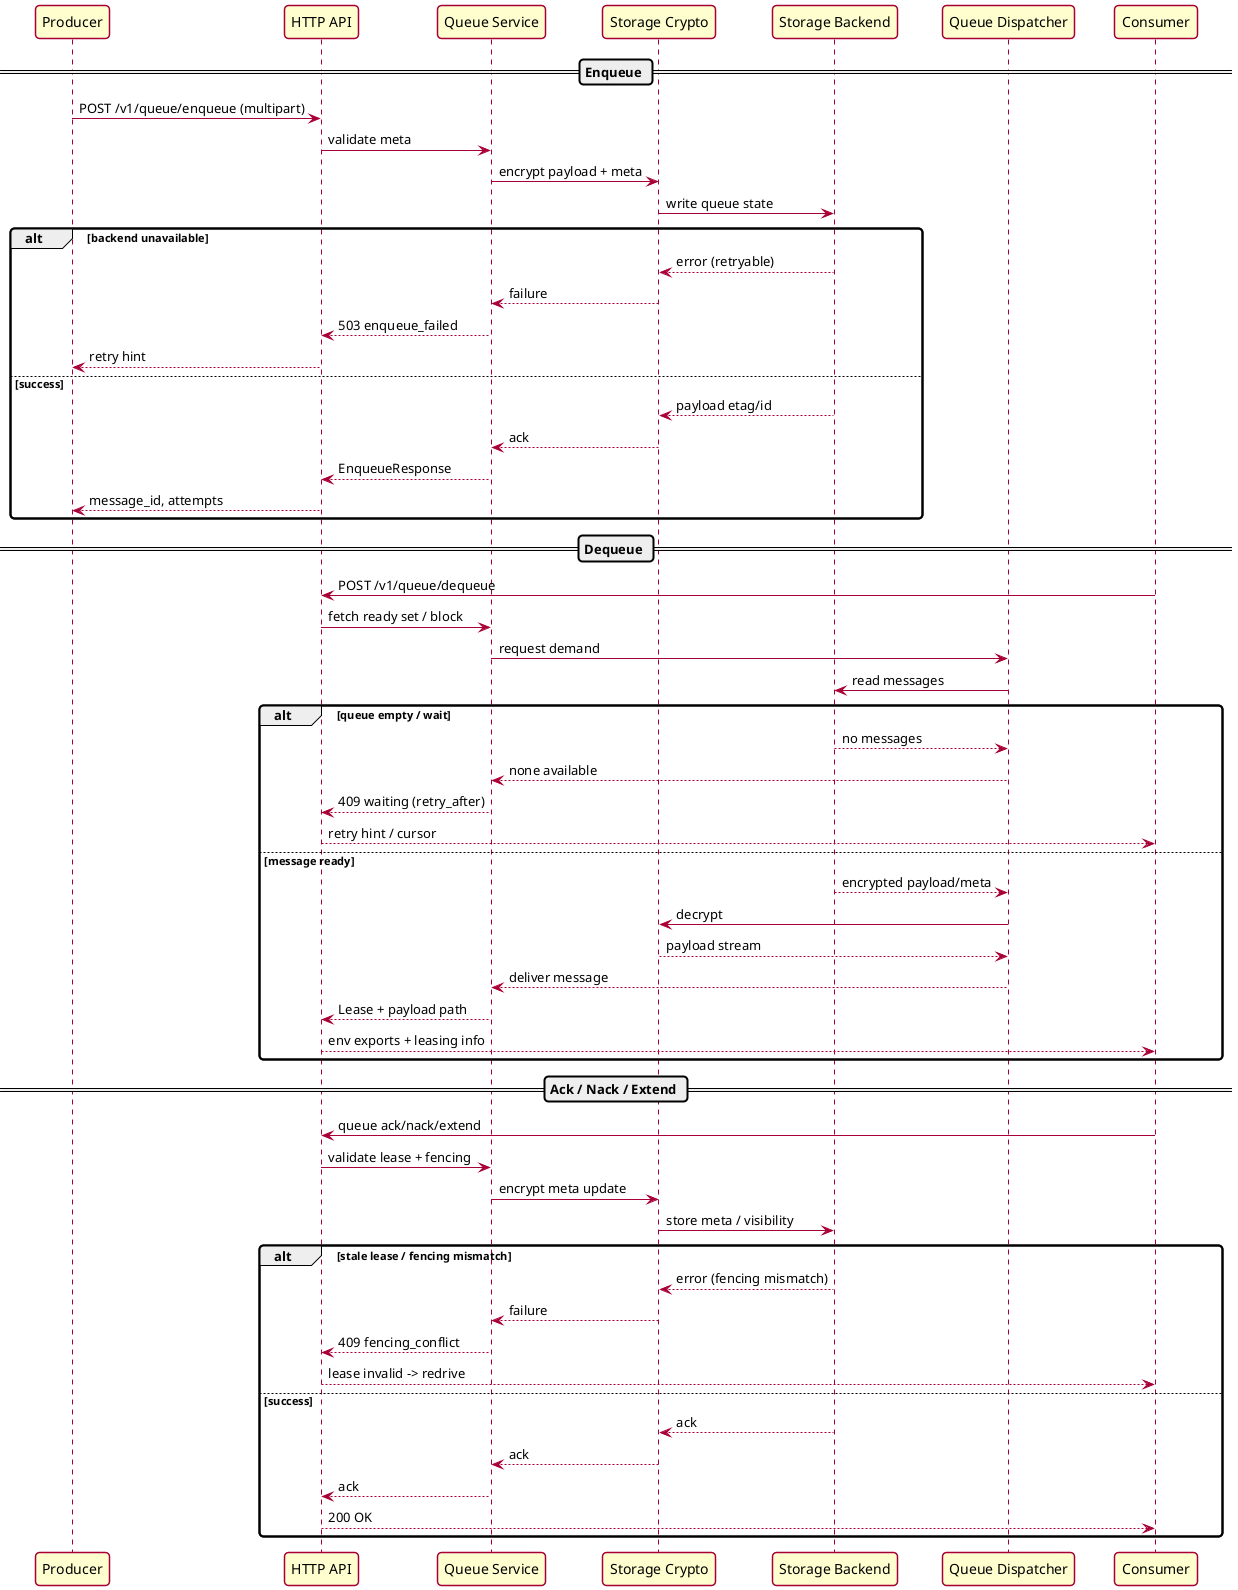

The diagram above was rendered by PlantUML. Its source (embedded in the PNG):
@startuml
skin rose
skinparam participantPadding 15
skinparam boxPadding 15
skinparam shadowing false
skinparam roundcorner 8

participant Producer
participant "HTTP API" as API
participant "Queue Service" as Queue
participant "Storage Crypto" as Crypto
participant "Storage Backend" as Backend
participant "Queue Dispatcher" as Dispatcher
participant Consumer

== Enqueue ==
Producer -> API: POST /v1/queue/enqueue (multipart)
API -> Queue: validate meta
Queue -> Crypto: encrypt payload + meta
Crypto -> Backend: write queue state
alt backend unavailable
    Backend --> Crypto: error (retryable)
    Crypto --> Queue: failure
    Queue --> API: 503 enqueue_failed
    API --> Producer: retry hint
else success
    Backend --> Crypto: payload etag/id
    Crypto --> Queue: ack
    Queue --> API: EnqueueResponse
    API --> Producer: message_id, attempts
end

== Dequeue ==
Consumer -> API: POST /v1/queue/dequeue
API -> Queue: fetch ready set / block
Queue -> Dispatcher: request demand
Dispatcher -> Backend: read messages
alt queue empty / wait
    Backend --> Dispatcher: no messages
    Dispatcher --> Queue: none available
    Queue --> API: 409 waiting (retry_after)
    API --> Consumer: retry hint / cursor
else message ready
    Backend --> Dispatcher: encrypted payload/meta
    Dispatcher -> Crypto: decrypt
    Crypto --> Dispatcher: payload stream
    Dispatcher --> Queue: deliver message
    Queue --> API: Lease + payload path
    API --> Consumer: env exports + leasing info
end

== Ack / Nack / Extend ==
Consumer -> API: queue ack/nack/extend
API -> Queue: validate lease + fencing
Queue -> Crypto: encrypt meta update
Crypto -> Backend: store meta / visibility
alt stale lease / fencing mismatch
    Backend --> Crypto: error (fencing mismatch)
    Crypto --> Queue: failure
    Queue --> API: 409 fencing_conflict
    API --> Consumer: lease invalid -> redrive
else success
    Backend --> Crypto: ack
    Crypto --> Queue: ack
    Queue --> API: ack
    API --> Consumer: 200 OK
end
@enduml